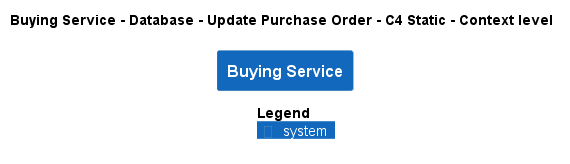

The diagram above was rendered by PlantUML. Its source (embedded in the PNG):
@startuml
!pragma layout smetana
!include ..\..\..\..\..\..\..\.c4s\C4_Context.puml

AddElementTag("c4interflow:lifecycle:new", $bgColor=green, $fontColor=#ffffff, $borderColor=green, $shadowing="False")
AddElementTag("c4interflow:lifecycle:changed", $bgColor=orange, $fontColor=#ffffff, $borderColor=orange, $shadowing="False")
AddElementTag("c4interflow:lifecycle:removed", $bgColor=red, $fontColor=#ffffff, $borderColor=red, $shadowing="False")

AddRelTag("c4interflow:lifecycle:new", $textColor=green, $lineColor=green)
AddRelTag("c4interflow:lifecycle:changed", $textColor=orange, $lineColor=orange)
AddRelTag("c4interflow:lifecycle:removed", $textColor=red, $lineColor=red)

SHOW_PERSON_PORTRAIT()
LAYOUT_TOP_DOWN()

skinparam linetype polyline

title Buying Service - Database - Update Purchase Order - C4 Static - Context level

System(ECommercePlatform.SoftwareSystems.BuyingService, "Buying Service", "")



SHOW_LEGEND()
@enduml